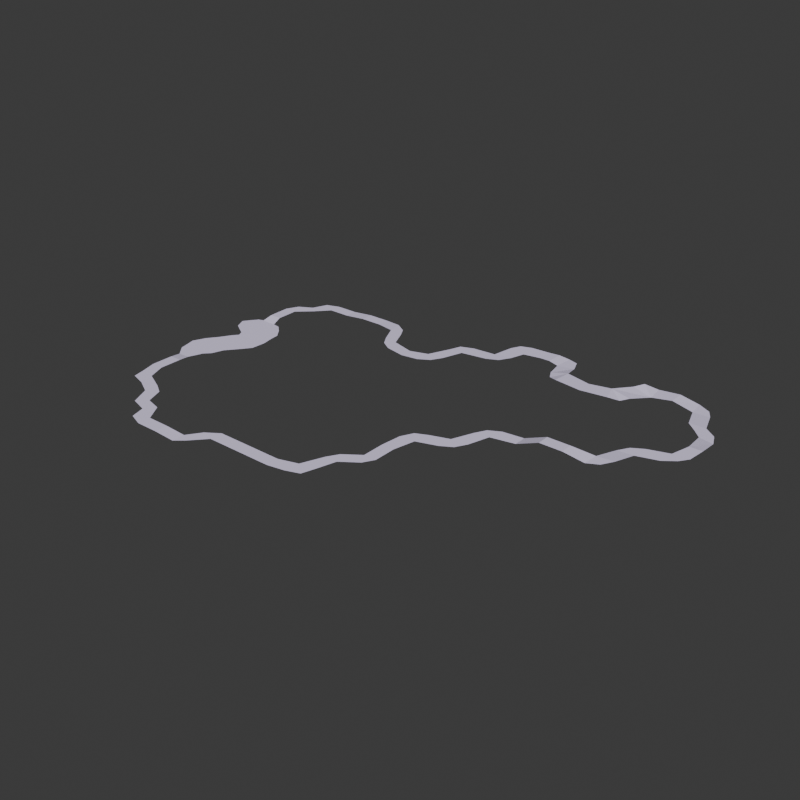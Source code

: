 # Source: BeginnerTrack.blend  (saved by Blender 4.2.66; exported with 4.5.12 LTS)
import bpy
from mathutils import Matrix  # noqa: F401  (used for matrix-valued properties, if any)

bpy.ops.wm.read_factory_settings(use_empty=True)
scene = bpy.context.scene
scene.name = 'Scene'

# ---- collections
col_collection = bpy.data.collections.new('Collection'); scene.collection.children.link(col_collection)

# ---- materials (node trees are filled in below, after node groups)
mat_material = bpy.data.materials.new('Material')

# ---- material node trees
mat_material.use_nodes = True; mat_material.node_tree.nodes.clear()
_N = mat_material.node_tree.nodes; _L = mat_material.node_tree.links
n0 = _N.new('ShaderNodeBsdfPrincipled'); n0.name = 'Principled BSDF'; n0.location = (10, 300)
n0.inputs[0].default_value = (0.8281, 0.7564, 1.0, 1.0)
n1 = _N.new('ShaderNodeOutputMaterial'); n1.name = 'Material Output'; n1.location = (300, 300)
_L.new(n0.outputs[0], n1.inputs[0])
n1.is_active_output = True

# ---- world
world_world = bpy.data.worlds.new('World'); scene.world = world_world
world_world.use_nodes = True; world_world.node_tree.nodes.clear()
_N = world_world.node_tree.nodes; _L = world_world.node_tree.links
n0 = _N.new('ShaderNodeOutputWorld'); n0.name = 'World Output'; n0.location = (300, 300)
n1 = _N.new('ShaderNodeBackground'); n1.name = 'Background'; n1.location = (10, 300)
n1.inputs[0].default_value = (0.05088, 0.05088, 0.05088, 1.0)
_L.new(n1.outputs[0], n0.inputs[0])
n0.is_active_output = True
world_world.color = (0.05088, 0.05088, 0.05088)
world_world.sun_shadow_jitter_overblur = 0.0

# ---- meshes
me_plane = bpy.data.meshes.new('Plane')
me_plane.from_pydata([(-1.72, 1.286, -5.155), (-0.2046, 1.286, -5.38), (0.7914, 1.286, -5.973), (1.355, 1.286, -6.94), (-0.1105, 1.286, -6.794), (0.7197, 1.286, -8.715), (1.113, 1.286, -9.8), (4.265, 1.286, -9.188), (-3.582, 1.286, -5.536), (-3.848, 1.286, -6.881), (-4.562, 1.286, -6.161), (-6.101, 1.286, -9.998), (-9.72, 1.186, -9.155), (-9.72, 1.186, -10.28), (-11.72, 0.986, -10.28), (-16.16, 0.986, -6.715), (-16.16, 0.9755, -4.715), (-17.28, 0.9662, -4.715), (-15.94, 0.7139, -3.743), (-17.37, 0.7119, -3.795), (-14.93, 0.7092, 0.7292), (-15.82, 0.7092, 0.388), (-16.35, 0.7092, 2.894), (-17.25, 0.7092, 2.546), (-17.11, 0.7092, 4.075), (-17.77, 0.7092, 3.724), (-16.58, 0.7129, 6.058), (-17.64, 0.7145, 6.107), (-16.16, 0.986, 7.285), (-16.16, 0.986, 9.285), (-17.28, 0.986, 9.285), (-13.72, 0.986, 11.72), (-12.73, 0.986, 12.33), (-12.11, 0.986, 13.84), (-11.4, 0.986, 15.1), (-10.68, 0.986, 14.22), (-11.01, 0.986, 16.37), (-7.72, 0.986, 15.72), (-4.926, 0.886, 16.17), (0.2797, 0.886, 14.84), (2.28, 0.886, 14.84), (2.28, 0.886, 13.72), (3.795, 0.886, 14.57), (3.941, 0.886, 13.22), (7.306, 0.886, 10.22), (7.84, 0.886, 9.285), (6.72, 0.886, 7.285), (8.467, 0.886, 3.912), (11.06, 0.886, 4.166), (11.61, 0.886, 3.198), (10.88, 0.886, 1.487), (11.41, 0.886, 0.4888), (14.28, 0.886, 0.8449), (14.28, 0.886, -0.2751), (18.28, 1.702, -0.2751), (21.06, 1.339, 0.1539), (21.29, 1.126, -3.679), (22.28, 1.126, -4.275), (23.92, 1.126, -3.408), (24.08, 1.126, -4.855), (24.93, 1.126, -4.179), (25.66, 1.126, -6.626), (24.15, 0.686, -9.148), (23.95, 0.686, -10.79), (25.0, 0.686, -9.96), (21.78, 0.5183, -12.88), (22.75, 0.5183, -13.8), (-13.86, 0.7092, -2.101), (-15.22, 0.7135, -3.617), (-13.64, 0.7092, 1.14), (-15.21, 0.7092, 3.145), (-15.57, 0.7092, 4.217), (-16.17, 0.7145, 5.019), (-16.66, 0.7092, -2.124), (-15.16, 0.7092, -2.057), (-16.2, 0.7092, 0.8929), (-15.22, 0.7092, 1.344), (-16.91, 0.7092, -0.5579), (-18.78, 0.7092, -2.427), (-17.89, 0.7108, -3.638), (-16.68, 0.7092, -0.06805), (-18.4, 0.7092, 2.371), (-18.91, 0.7092, 3.507), (-18.53, 0.7115, 5.089), (-16.35, 0.7092, -1.422), (-17.09, 0.7092, -3.163), (-13.79, 0.7092, -1.34), (1.978, 1.286, -8.825), (5.274, 1.286, -9.677), (5.84, 1.266, -10.72), (6.235, 1.266, -12.03), (6.035, 1.266, -13.62), (-5.142, 1.286, -7.096), (-5.903, 1.286, -8.688), (-7.72, 1.186, -9.155), (-11.72, 0.986, -9.155), (-13.72, 0.986, -9.155), (-14.82, 0.986, -7.935), (-15.52, 0.986, 10.87), (-9.72, 0.986, 15.72), (-5.72, 0.886, 15.72), (-4.872, 0.886, 14.5), (-3.72, 0.886, 13.72), (-1.72, 0.886, 13.72), (0.2797, 0.886, 13.72), (4.72, 0.886, 11.28), (5.3, 0.886, 10.32), (6.72, 0.886, 9.285), (6.907, 0.886, 5.472), (7.447, 0.886, 4.387), (10.14, 0.886, 3.336), (12.44, 0.886, -0.0733), (16.28, 1.702, -0.2751), (20.19, 1.339, -0.7204), (20.72, 1.126, -2.715), (24.54, 1.126, -6.626), (23.38, 0.686, -9.934), (22.5, 0.686, -10.74), (-14.94, 0.7092, -0.4296), (-18.3, 0.7092, -1.417), (-14.94, 0.7092, -1.126), (-1.72, 1.286, -6.275), (2.245, 1.286, -10.24), (4.318, 1.266, -10.44), (4.657, 1.266, -12.4), (5.086, 1.266, -13.26), (-4.541, 1.286, -8.438), (-5.059, 1.286, -9.346), (-7.72, 1.186, -10.28), (-13.72, 0.986, -10.28), (-15.5, 0.986, -8.502), (-14.93, 0.986, -9.865), (-16.73, 0.986, -7.818), (-17.28, 0.986, -6.715), (-17.28, 0.9858, 7.285), (-16.87, 0.986, 10.7), (-15.24, 0.986, 12.16), (-16.64, 0.986, 11.74), (-13.78, 0.986, 12.93), (-12.95, 0.986, 14.63), (-9.72, 0.986, 16.84), (-7.72, 0.986, 16.84), (-5.72, 0.886, 16.84), (-3.72, 0.886, 14.84), (-1.72, 0.886, 14.84), (4.994, 0.886, 14.15), (5.355, 0.886, 13.01), (5.84, 0.886, 11.28), (7.84, 0.886, 7.285), (8.258, 0.886, 5.349), (10.05, 0.886, 4.758), (12.18, 0.886, 1.273), (16.28, 1.702, 0.8449), (18.28, 1.702, 0.8449), (20.09, 1.339, 0.6777), (21.65, 1.339, -0.8823), (22.1, 1.126, -2.851), (25.48, 1.126, -4.968), (25.45, 0.686, -8.87), (23.22, 0.5183, -13.0), (21.62, 0.5183, -14.43), (-13.56, 0.7092, -0.1875), (-18.26, 0.7092, -3.167), (-14.55, 0.7092, -3.007), (-15.34, 0.7092, -2.989), (-15.89, 0.7092, -0.6261), (-14.19, 0.7092, 1.888), (-17.11, 0.7092, 0.4763), (-16.87, 0.7092, 1.754), (-14.67, 0.7092, 2.483), (-15.86, 0.7092, 2.175), (-17.7, 0.7092, 1.439), (-15.82, 0.7092, -3.595), (-15.09, 0.7092, -3.494), (-17.31, 0.7092, -3.669), (-17.94, 0.7092, -3.54), (-16.61, 0.7092, 5.892), (-17.63, 0.7092, 5.903), (-16.14, 0.7092, 4.817), (-18.55, 0.7092, 4.96), (7.788, 1.266, -12.32), (7.788, 1.266, -13.73), (9.823, 1.233, -13.72), (10.73, 1.259, -13.4), (16.61, 1.259, -12.54), (17.08, 1.259, -13.57), (18.3, 0.8373, -12.5), (18.1, 0.8373, -14.15), (19.88, 0.8373, -13.06), (19.88, 0.8373, -14.48), (9.627, 1.187, -12.11), (11.16, 1.259, -12.32), (9.974, 1.259, -10.53), (11.53, 1.539, -10.74), (10.42, 1.259, -9.701), (11.34, 1.539, -9.072), (13.84, 1.539, -10.17), (13.84, 1.539, -8.715), (15.7, 1.539, -10.61), (16.22, 1.539, -9.041), (17.45, 1.259, -10.44), (17.02, 1.259, -9.621), (8.696, 1.291, -12.28), (8.783, 1.324, -13.74), (23.22, 0.5183, -13.0), (21.78, 0.5183, -12.88), (22.75, 0.5183, -13.8), (21.62, 0.5183, -14.43)], [], [(0, 1, 4, 121), (4, 1, 2, 3), (4, 3, 87, 5), (5, 87, 122, 6), (122, 87, 7, 123), (123, 7, 88, 89), (123, 89, 90, 124), (124, 90, 91, 125), (0, 121, 9, 8), (8, 9, 92, 10), (92, 9, 126, 93), (93, 126, 127, 11), (93, 11, 128, 94), (94, 128, 13, 12), (12, 13, 14, 95), (95, 14, 129, 96), (96, 129, 131, 130), (96, 130, 15, 97), (15, 130, 132, 133), (15, 133, 17, 16), (16, 17, 19, 18), (118, 165, 21, 20), (170, 168, 23, 22), (176, 177, 27, 26), (26, 27, 134, 28), (28, 134, 30, 29), (29, 30, 135, 98), (98, 135, 137, 136), (98, 136, 138, 31), (31, 138, 33, 32), (33, 138, 139, 34), (33, 34, 99, 35), (99, 34, 36, 140), (99, 140, 141, 37), (37, 141, 142, 100), (100, 142, 38, 143), (100, 143, 102, 101), (102, 143, 144, 103), (103, 144, 39, 104), (104, 39, 40, 41), (41, 40, 42, 43), (43, 42, 145, 146), (43, 146, 147, 105), (105, 147, 107, 106), (107, 147, 44, 45), (107, 45, 148, 46), (46, 148, 149, 108), (108, 149, 47, 109), (47, 149, 150, 110), (110, 150, 48, 49), (110, 49, 151, 50), (50, 151, 111, 51), (111, 151, 52, 53), (53, 52, 152, 112), (112, 152, 153, 54), (54, 153, 154, 113), (113, 154, 55, 155), (113, 155, 156, 114), (114, 156, 57, 56), (57, 156, 58, 59), (59, 58, 60, 157), (59, 157, 61, 115), (115, 61, 158, 62), (62, 158, 64, 63), (62, 63, 117, 116), (117, 63, 159, 65), (65, 159, 204, 205), (22, 24, 71, 70), (118, 20, 69, 161), (176, 26, 72, 178), (170, 22, 70, 169), (74, 73, 84, 120), (84, 73, 78, 119), (168, 75, 167, 171), (20, 21, 75, 76), (164, 74, 67, 163), (120, 84, 165, 118), (20, 76, 166, 69), (23, 168, 171, 81), (75, 21, 80, 167), (165, 84, 119, 77), (164, 85, 73, 74), (25, 23, 81, 82), (174, 19, 79, 175), (177, 25, 82, 179), (74, 120, 86, 67), (172, 174, 85, 164), (21, 165, 77, 80), (120, 118, 161, 86), (172, 164, 163, 173), (73, 85, 162, 78), (76, 170, 169, 166), (76, 75, 168, 170), (160, 189, 188, 65), (18, 172, 173, 68), (18, 19, 174, 172), (85, 174, 175, 162), (27, 177, 179, 83), (24, 176, 178, 71), (24, 25, 177, 176), (91, 90, 180, 181), (203, 202, 190, 182), (182, 190, 191, 183), (185, 184, 186, 187), (187, 186, 188, 189), (22, 23, 25, 24), (191, 190, 192, 193), (193, 192, 194, 195), (193, 195, 197, 196), (196, 197, 199, 198), (198, 199, 201, 200), (198, 200, 186, 184), (181, 180, 202, 203), (205, 204, 206, 207), (66, 160, 207, 206), (159, 66, 206, 204), (160, 65, 205, 207)])
_uv = me_plane.uv_layers.new(name='UVMap')
_uv.uv.foreach_set('vector', [0.2198, 0.3972, 0.2424, 0.4214, 0.2159, 0.4461, 0.1933, 0.422, 0.2159, 0.4461, 0.2424, 0.4214, 0.2497, 0.4469, 0.2385, 0.4703, 0.2159, 0.4461, 0.2385, 0.4703, 0.212, 0.4951, 0.1893, 0.4709, 0.1893, 0.4709, 0.212, 0.4951, 0.185, 0.5193, 0.1817, 0.498, 0.185, 0.5193, 0.212, 0.4951, 0.2346, 0.5192, 0.2067, 0.5425, 0.2067, 0.5425, 0.2346, 0.5192, 0.2411, 0.5449, 0.2293, 0.5667, 0.2067, 0.5425, 0.2293, 0.5667, 0.2012, 0.5897, 0.1786, 0.5655, 0.1786, 0.5655, 0.2012, 0.5897, 0.1747, 0.6145, 0.1521, 0.5903, 0.2198, 0.3972, 0.1933, 0.422, 0.1706, 0.3978, 0.1972, 0.373, 0.1972, 0.373, 0.1706, 0.3978, 0.148, 0.3736, 0.1733, 0.3601, 0.148, 0.3736, 0.1706, 0.3978, 0.1447, 0.4232, 0.1221, 0.399, 0.1221, 0.399, 0.1447, 0.4232, 0.1228, 0.4351, 0.0961, 0.4244, 0.1221, 0.399, 0.0961, 0.4244, 0.07348, 0.4002, 0.09982, 0.3752, 0.09982, 0.3752, 0.07348, 0.4002, 0.05085, 0.376, 0.07739, 0.3513, 0.07739, 0.3513, 0.05085, 0.376, 0.03003, 0.3538, 0.05657, 0.3291, 0.05657, 0.3291, 0.03003, 0.3538, 0.00848, 0.3308, 0.03502, 0.3061, 0.03502, 0.3061, 0.00848, 0.3308, 1.378e-08, 0.3061, 0.01246, 0.282, 0.03502, 0.3061, 0.01246, 0.282, 0.03899, 0.2572, 0.0454, 0.2836, 0.03899, 0.2572, 0.01246, 0.282, 0.007558, 0.2568, 0.01637, 0.233, 0.03899, 0.2572, 0.01637, 0.233, 0.04525, 0.2109, 0.06787, 0.235, 0.06787, 0.235, 0.04525, 0.2109, 0.07179, 0.1861, 0.09441, 0.2103, 0.1165, 0.1897, 0.0939, 0.1655, 0.09832, 0.1614, 0.1209, 0.1855, 0.1409, 0.167, 0.1182, 0.1428, 0.1249, 0.1366, 0.1475, 0.1608, 0.1981, 0.1136, 0.1755, 0.08942, 0.1779, 0.08714, 0.2006, 0.1113, 0.2006, 0.1113, 0.1779, 0.08714, 0.2045, 0.0624, 0.2271, 0.08658, 0.2271, 0.08658, 0.2045, 0.0624, 0.2286, 0.03503, 0.2512, 0.05921, 0.2512, 0.05921, 0.2286, 0.03503, 0.2542, 0.009247, 0.2769, 0.03353, 0.2769, 0.03353, 0.2542, 0.009247, 0.2788, -1.439e-08, 0.3034, 0.008784, 0.2769, 0.03353, 0.3034, 0.008784, 0.3275, 0.03453, 0.301, 0.05927, 0.301, 0.05927, 0.3275, 0.03453, 0.3501, 0.0587, 0.3242, 0.06924, 0.3501, 0.0587, 0.3275, 0.03453, 0.3502, 0.02172, 0.3767, 0.03396, 0.3501, 0.0587, 0.3767, 0.03396, 0.3993, 0.05814, 0.373, 0.06937, 0.3993, 0.05814, 0.3767, 0.03396, 0.4, 0.02112, 0.4244, 0.03183, 0.3993, 0.05814, 0.4244, 0.03183, 0.4469, 0.0559, 0.4205, 0.08074, 0.4205, 0.08074, 0.4469, 0.0559, 0.4696, 0.08007, 0.443, 0.1048, 0.443, 0.1048, 0.4696, 0.08007, 0.4751, 0.1016, 0.4656, 0.129, 0.443, 0.1048, 0.4656, 0.129, 0.4391, 0.1537, 0.4309, 0.1304, 0.4391, 0.1537, 0.4656, 0.129, 0.4883, 0.1532, 0.4617, 0.1779, 0.4617, 0.1779, 0.4883, 0.1532, 0.5109, 0.1773, 0.4844, 0.2021, 0.4844, 0.2021, 0.5109, 0.1773, 0.5332, 0.2012, 0.5061, 0.2253, 0.5061, 0.2253, 0.5332, 0.2012, 0.5553, 0.2248, 0.5278, 0.2484, 0.5278, 0.2484, 0.5553, 0.2248, 0.5636, 0.2508, 0.5504, 0.2726, 0.5278, 0.2484, 0.5504, 0.2726, 0.5238, 0.2973, 0.5012, 0.2732, 0.5012, 0.2732, 0.5238, 0.2973, 0.4983, 0.3232, 0.4871, 0.2985, 0.4983, 0.3232, 0.5238, 0.2973, 0.5323, 0.3241, 0.5215, 0.3479, 0.4983, 0.3232, 0.5215, 0.3479, 0.4964, 0.3743, 0.4738, 0.3501, 0.4738, 0.3501, 0.4964, 0.3743, 0.4712, 0.4005, 0.4486, 0.3763, 0.4486, 0.3763, 0.4712, 0.4005, 0.4448, 0.4254, 0.4342, 0.4021, 0.4448, 0.4254, 0.4712, 0.4005, 0.4938, 0.4247, 0.4677, 0.4499, 0.4677, 0.4499, 0.4938, 0.4247, 0.5024, 0.4525, 0.4904, 0.4741, 0.4677, 0.4499, 0.4904, 0.4741, 0.4643, 0.4994, 0.4417, 0.4752, 0.4417, 0.4752, 0.4643, 0.4994, 0.4378, 0.5241, 0.4283, 0.4995, 0.4378, 0.5241, 0.4643, 0.4994, 0.4864, 0.523, 0.4599, 0.5477, 0.4599, 0.5477, 0.4864, 0.523, 0.5086, 0.5467, 0.4821, 0.5714, 0.4821, 0.5714, 0.5086, 0.5467, 0.5313, 0.5709, 0.5047, 0.5956, 0.5047, 0.5956, 0.5313, 0.5709, 0.5539, 0.595, 0.5273, 0.6198, 0.5273, 0.6198, 0.5539, 0.595, 0.5634, 0.6192, 0.5486, 0.6425, 0.5273, 0.6198, 0.5486, 0.6425, 0.5213, 0.6664, 0.4995, 0.643, 0.4995, 0.643, 0.5213, 0.6664, 0.4944, 0.6907, 0.4857, 0.6652, 0.4944, 0.6907, 0.5213, 0.6664, 0.5435, 0.6901, 0.517, 0.7149, 0.517, 0.7149, 0.5435, 0.6901, 0.551, 0.7156, 0.5396, 0.7391, 0.517, 0.7149, 0.5396, 0.7391, 0.5131, 0.7638, 0.4905, 0.7396, 0.4905, 0.7396, 0.5131, 0.7638, 0.4866, 0.7885, 0.4639, 0.7644, 0.4639, 0.7644, 0.4866, 0.7885, 0.46, 0.7995, 0.4374, 0.7891, 0.4639, 0.7644, 0.4374, 0.7891, 0.4148, 0.7649, 0.4426, 0.755, 0.4148, 0.7649, 0.4374, 0.7891, 0.4109, 0.8139, 0.3882, 0.7897, 0.3882, 0.7897, 0.4109, 0.8139, 0.4109, 0.8139, 0.3882, 0.7897, 0.1475, 0.1608, 0.174, 0.1361, 0.1966, 0.1602, 0.1701, 0.185, 0.1165, 0.1897, 0.1209, 0.1855, 0.1436, 0.2097, 0.1392, 0.2138, 0.1981, 0.1136, 0.2006, 0.1113, 0.2232, 0.1355, 0.2207, 0.1378, 0.1409, 0.167, 0.1475, 0.1608, 0.1701, 0.185, 0.1635, 0.1912, 0.1077, 0.1979, 0.08506, 0.1737, 0.08948, 0.1696, 0.1121, 0.1938, 0.08948, 0.1696, 0.08506, 0.1737, 0.06243, 0.1496, 0.06685, 0.1454, 0.1182, 0.1428, 0.1116, 0.149, 0.08897, 0.1248, 0.0956, 0.1186, 0.1209, 0.1855, 0.09832, 0.1614, 0.1116, 0.149, 0.1342, 0.1732, 0.101, 0.2041, 0.1077, 0.1979, 0.1303, 0.2221, 0.1237, 0.2283, 0.1121, 0.1938, 0.08948, 0.1696, 0.0939, 0.1655, 0.1165, 0.1897, 0.1209, 0.1855, 0.1342, 0.1732, 0.1568, 0.1974, 0.1436, 0.2097, 0.1249, 0.1366, 0.1182, 0.1428, 0.0956, 0.1186, 0.1022, 0.1125, 0.1116, 0.149, 0.09832, 0.1614, 0.0757, 0.1372, 0.08897, 0.1248, 0.0939, 0.1655, 0.08948, 0.1696, 0.06685, 0.1454, 0.07128, 0.1413, 0.101, 0.2041, 0.07842, 0.1799, 0.08506, 0.1737, 0.1077, 0.1979, 0.1514, 0.1119, 0.1249, 0.1366, 0.1022, 0.1125, 0.1288, 0.08771, 0.07296, 0.185, 0.07179, 0.1861, 0.04916, 0.1619, 0.05034, 0.1608, 0.1755, 0.08942, 0.1514, 0.1119, 0.1288, 0.08771, 0.1529, 0.06525, 0.1077, 0.1979, 0.1121, 0.1938, 0.1347, 0.218, 0.1303, 0.2221, 0.09559, 0.2092, 0.07296, 0.185, 0.07842, 0.1799, 0.101, 0.2041, 0.09832, 0.1614, 0.0939, 0.1655, 0.07128, 0.1413, 0.0757, 0.1372, 0.1121, 0.1938, 0.1165, 0.1897, 0.1392, 0.2138, 0.1347, 0.218, 0.09559, 0.2092, 0.101, 0.2041, 0.1237, 0.2283, 0.1182, 0.2334, 0.08506, 0.1737, 0.07842, 0.1799, 0.0558, 0.1558, 0.06243, 0.1496, 0.1342, 0.1732, 0.1409, 0.167, 0.1635, 0.1912, 0.1568, 0.1974, 0.1342, 0.1732, 0.1116, 0.149, 0.1182, 0.1428, 0.1409, 0.167, 0.3617, 0.8144, 0.1747, 0.6145, 0.2012, 0.5897, 0.3882, 0.7897, 0.09441, 0.2103, 0.09559, 0.2092, 0.1182, 0.2334, 0.117, 0.2345, 0.09441, 0.2103, 0.07179, 0.1861, 0.07296, 0.185, 0.09559, 0.2092, 0.07842, 0.1799, 0.07296, 0.185, 0.05034, 0.1608, 0.0558, 0.1558, 0.1779, 0.08714, 0.1755, 0.08942, 0.1529, 0.06525, 0.1553, 0.06297, 0.174, 0.1361, 0.1981, 0.1136, 0.2207, 0.1378, 0.1966, 0.1602, 0.174, 0.1361, 0.1514, 0.1119, 0.1755, 0.08942, 0.1981, 0.1136, 0.1747, 0.6145, 0.2012, 0.5897, 0.2012, 0.5897, 0.1747, 0.6145, 0.1747, 0.6145, 0.2012, 0.5897, 0.2012, 0.5897, 0.1747, 0.6145, 0.1747, 0.6145, 0.2012, 0.5897, 0.2012, 0.5897, 0.1747, 0.6145, 0.1747, 0.6145, 0.2012, 0.5897, 0.2012, 0.5897, 0.1747, 0.6145, 0.1747, 0.6145, 0.2012, 0.5897, 0.2012, 0.5897, 0.1747, 0.6145, 0.1475, 0.1608, 0.1249, 0.1366, 0.1514, 0.1119, 0.174, 0.1361, 0.2012, 0.5897, 0.2012, 0.5897, 0.2012, 0.5897, 0.2012, 0.5897, 0.2012, 0.5897, 0.2012, 0.5897, 0.2012, 0.5897, 0.2012, 0.5897, 0.2012, 0.5897, 0.2012, 0.5897, 0.2012, 0.5897, 0.2012, 0.5897, 0.2012, 0.5897, 0.2012, 0.5897, 0.2012, 0.5897, 0.2012, 0.5897, 0.2012, 0.5897, 0.2012, 0.5897, 0.2012, 0.5897, 0.2012, 0.5897, 0.2012, 0.5897, 0.2012, 0.5897, 0.2012, 0.5897, 0.2012, 0.5897, 0.1747, 0.6145, 0.2012, 0.5897, 0.2012, 0.5897, 0.1747, 0.6145, 0.3882, 0.7897, 0.4109, 0.8139, 0.3876, 0.8261, 0.3617, 0.8144, 0.0, 0.0, 0.0, 0.0, 0.0, 0.0, 0.0, 0.0, 0.0, 0.0, 0.0, 0.0, 0.0, 0.0, 0.0, 0.0, 0.3617, 0.8144, 0.3882, 0.7897, 0.3882, 0.7897, 0.3617, 0.8144])
me_plane.materials.append(mat_material)
me_plane.update()

# ---- objects
ob_plane = bpy.data.objects.new('Plane', me_plane)

# ---- transforms, parenting, visibility, modifiers, constraints
ob_plane.location = (0.0, 0.0, 0.0)
ob_plane.rotation_euler = (1.571, 0.0, 0.0)

# ---- collection membership
col_collection.objects.link(ob_plane)

# ---- scene / render settings (as saved in the file)
scene.frame_start = 1; scene.frame_end = 250; scene.frame_set(90)
scene.render.engine = 'CYCLES'
scene.render.resolution_x = 1080
scene.cycles.shading_system = True
scene.cycles.bake_type = 'EMIT'
bpy.context.view_layer.update()

# ---- added for rendering (the .blend has no active camera and no usable light): camera, sun
cam_auto = bpy.data.cameras.new('AutoCamera')
cam_auto.lens = 50.0
cam_auto.sensor_width = 36.0
cam_auto.clip_end = 1000.0
ob_auto_camera = bpy.data.objects.new('AutoCamera', cam_auto)
scene.collection.objects.link(ob_auto_camera)
ob_auto_camera.location = (53.7885, -61.6769, 41.4385)
ob_auto_camera.rotation_euler = (1.09748, -7.21219e-08, 0.694738)
scene.camera = ob_auto_camera
light_auto_sun = bpy.data.lights.new('AutoSun', 'SUN')
light_auto_sun.energy = 3.0
light_auto_sun.angle = 0.0523599
ob_auto_sun = bpy.data.objects.new('AutoSun', light_auto_sun)
scene.collection.objects.link(ob_auto_sun)
ob_auto_sun.rotation_euler = (0.872665, 0.174533, 0.523599)
bpy.context.view_layer.update()
